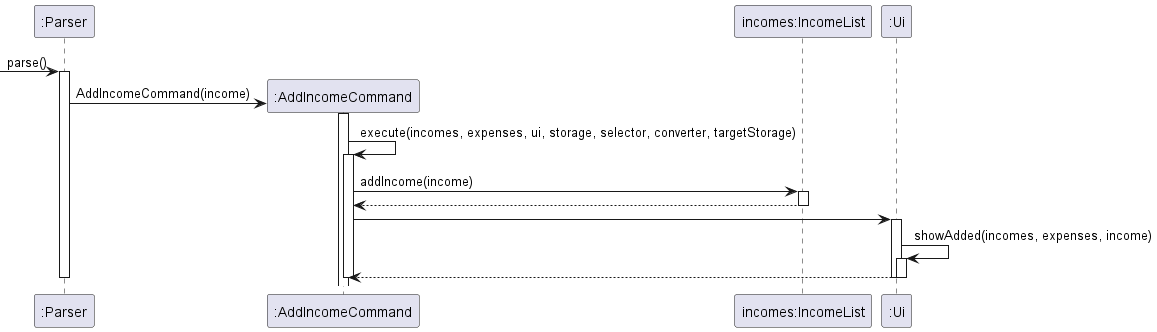

The diagram above was rendered by PlantUML. Its source (embedded in the PNG):
@startuml

participant ":Parser" as Parser
participant ":AddIncomeCommand" as AddIncomeCommand
participant "incomes:IncomeList" as IncomeList
participant ":Ui" as Ui

[-> Parser : parse()
activate Parser

create AddIncomeCommand
Parser -> AddIncomeCommand : AddIncomeCommand(income)

activate AddIncomeCommand
AddIncomeCommand -> AddIncomeCommand : execute(incomes, expenses, ui, storage, selector, converter, targetStorage)

activate AddIncomeCommand
AddIncomeCommand -> IncomeList : addIncome(income)

activate IncomeList
IncomeList --> AddIncomeCommand
deactivate IncomeList

AddIncomeCommand -> Ui

activate Ui
Ui -> Ui : showAdded(incomes, expenses, income)
activate Ui
Ui --> AddIncomeCommand
deactivate Ui

deactivate AddIncomeCommand
deactivate IncomeList
deactivate Parser
deactivate Ui

@enduml